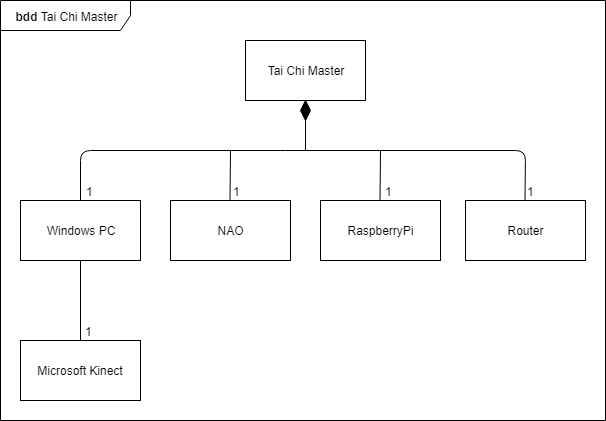

The diagram above was exported from draw.io. Its source (the exported page's mxGraphModel, read from the mxfile embedded in the PNG):
<mxGraphModel dx="1010" dy="582" grid="1" gridSize="10" guides="1" tooltips="1" connect="1" arrows="1" fold="1" page="1" pageScale="1" pageWidth="850" pageHeight="1100" math="0" shadow="0">
  <root>
    <mxCell id="0" />
    <mxCell id="1" parent="0" />
    <mxCell id="rA9g268gyYJtA58mP2lj-1" value="Tai Chi Master&lt;br&gt;" style="rounded=0;whiteSpace=wrap;html=1;" parent="1" vertex="1">
      <mxGeometry x="380" y="170" width="120" height="60" as="geometry" />
    </mxCell>
    <mxCell id="rA9g268gyYJtA58mP2lj-2" value="Router&lt;br&gt;" style="rounded=0;whiteSpace=wrap;html=1;" parent="1" vertex="1">
      <mxGeometry x="600" y="330" width="120" height="60" as="geometry" />
    </mxCell>
    <mxCell id="rA9g268gyYJtA58mP2lj-3" value="NAO&lt;br&gt;" style="rounded=0;whiteSpace=wrap;html=1;" parent="1" vertex="1">
      <mxGeometry x="305" y="330" width="120" height="60" as="geometry" />
    </mxCell>
    <mxCell id="rA9g268gyYJtA58mP2lj-4" value="RaspberryPi&lt;br&gt;" style="rounded=0;whiteSpace=wrap;html=1;" parent="1" vertex="1">
      <mxGeometry x="455" y="330" width="120" height="60" as="geometry" />
    </mxCell>
    <mxCell id="rA9g268gyYJtA58mP2lj-7" value="Windows PC&lt;br&gt;" style="rounded=0;whiteSpace=wrap;html=1;" parent="1" vertex="1">
      <mxGeometry x="155" y="330" width="120" height="60" as="geometry" />
    </mxCell>
    <mxCell id="rA9g268gyYJtA58mP2lj-8" value="Microsoft Kinect&lt;br&gt;" style="rounded=0;whiteSpace=wrap;html=1;" parent="1" vertex="1">
      <mxGeometry x="155" y="470" width="120" height="60" as="geometry" />
    </mxCell>
    <mxCell id="rA9g268gyYJtA58mP2lj-20" value="" style="endArrow=none;html=1;entryX=0.5;entryY=0;entryDx=0;entryDy=0;exitX=0.5;exitY=1;exitDx=0;exitDy=0;" parent="1" source="rA9g268gyYJtA58mP2lj-7" target="rA9g268gyYJtA58mP2lj-8" edge="1">
      <mxGeometry width="50" height="50" relative="1" as="geometry">
        <mxPoint x="160" y="600" as="sourcePoint" />
        <mxPoint x="210" y="550" as="targetPoint" />
      </mxGeometry>
    </mxCell>
    <mxCell id="rA9g268gyYJtA58mP2lj-22" value="" style="endArrow=none;html=1;entryX=0.5;entryY=0;entryDx=0;entryDy=0;edgeStyle=orthogonalEdgeStyle;" parent="1" edge="1">
      <mxGeometry width="50" height="50" relative="1" as="geometry">
        <mxPoint x="420" y="280" as="sourcePoint" />
        <mxPoint x="215" y="330" as="targetPoint" />
      </mxGeometry>
    </mxCell>
    <mxCell id="rA9g268gyYJtA58mP2lj-23" value="" style="endArrow=none;html=1;entryX=0.5;entryY=0;entryDx=0;entryDy=0;" parent="1" edge="1">
      <mxGeometry width="50" height="50" relative="1" as="geometry">
        <mxPoint x="420" y="280" as="sourcePoint" />
        <mxPoint x="659.5" y="330" as="targetPoint" />
        <Array as="points">
          <mxPoint x="660" y="280" />
        </Array>
      </mxGeometry>
    </mxCell>
    <mxCell id="rA9g268gyYJtA58mP2lj-24" value="" style="endArrow=none;html=1;entryX=0.5;entryY=0;entryDx=0;entryDy=0;" parent="1" edge="1">
      <mxGeometry width="50" height="50" relative="1" as="geometry">
        <mxPoint x="515" y="280" as="sourcePoint" />
        <mxPoint x="514.5" y="330" as="targetPoint" />
      </mxGeometry>
    </mxCell>
    <mxCell id="rA9g268gyYJtA58mP2lj-25" value="" style="endArrow=none;html=1;entryX=0.5;entryY=0;entryDx=0;entryDy=0;" parent="1" edge="1">
      <mxGeometry width="50" height="50" relative="1" as="geometry">
        <mxPoint x="365" y="280" as="sourcePoint" />
        <mxPoint x="364.5" y="330" as="targetPoint" />
      </mxGeometry>
    </mxCell>
    <mxCell id="rA9g268gyYJtA58mP2lj-31" value="" style="rhombus;whiteSpace=wrap;html=1;fillColor=#000000;" parent="1" vertex="1">
      <mxGeometry x="435" y="230" width="10" height="20" as="geometry" />
    </mxCell>
    <mxCell id="rA9g268gyYJtA58mP2lj-32" value="" style="endArrow=none;html=1;" parent="1" edge="1">
      <mxGeometry width="50" height="50" relative="1" as="geometry">
        <mxPoint x="440" y="280" as="sourcePoint" />
        <mxPoint x="440" y="250" as="targetPoint" />
      </mxGeometry>
    </mxCell>
    <mxCell id="rA9g268gyYJtA58mP2lj-84" value="1&lt;br&gt;&lt;br&gt;" style="text;html=1;resizable=0;points=[];autosize=1;align=left;verticalAlign=top;spacingTop=-4;" parent="1" vertex="1">
      <mxGeometry x="366" y="312" width="20" height="30" as="geometry" />
    </mxCell>
    <mxCell id="rA9g268gyYJtA58mP2lj-85" value="1" style="text;html=1;resizable=0;points=[];autosize=1;align=left;verticalAlign=top;spacingTop=-4;" parent="1" vertex="1">
      <mxGeometry x="517.5" y="312" width="20" height="20" as="geometry" />
    </mxCell>
    <mxCell id="rA9g268gyYJtA58mP2lj-86" value="1" style="text;html=1;resizable=0;points=[];autosize=1;align=left;verticalAlign=top;spacingTop=-4;" parent="1" vertex="1">
      <mxGeometry x="660" y="312" width="20" height="20" as="geometry" />
    </mxCell>
    <mxCell id="rA9g268gyYJtA58mP2lj-87" value="1" style="text;html=1;resizable=0;points=[];autosize=1;align=left;verticalAlign=top;spacingTop=-4;" parent="1" vertex="1">
      <mxGeometry x="219" y="312" width="20" height="20" as="geometry" />
    </mxCell>
    <mxCell id="rA9g268gyYJtA58mP2lj-89" value="1" style="text;html=1;resizable=0;points=[];autosize=1;align=left;verticalAlign=top;spacingTop=-4;" parent="1" vertex="1">
      <mxGeometry x="218" y="452" width="20" height="20" as="geometry" />
    </mxCell>
    <mxCell id="rA9g268gyYJtA58mP2lj-90" value="&lt;b&gt;bdd &lt;/b&gt;Tai Chi Master" style="shape=umlFrame;whiteSpace=wrap;html=1;fillColor=#FFFFFF;width=130;height=30;" parent="1" vertex="1">
      <mxGeometry x="135" y="130" width="605" height="420" as="geometry" />
    </mxCell>
  </root>
</mxGraphModel>